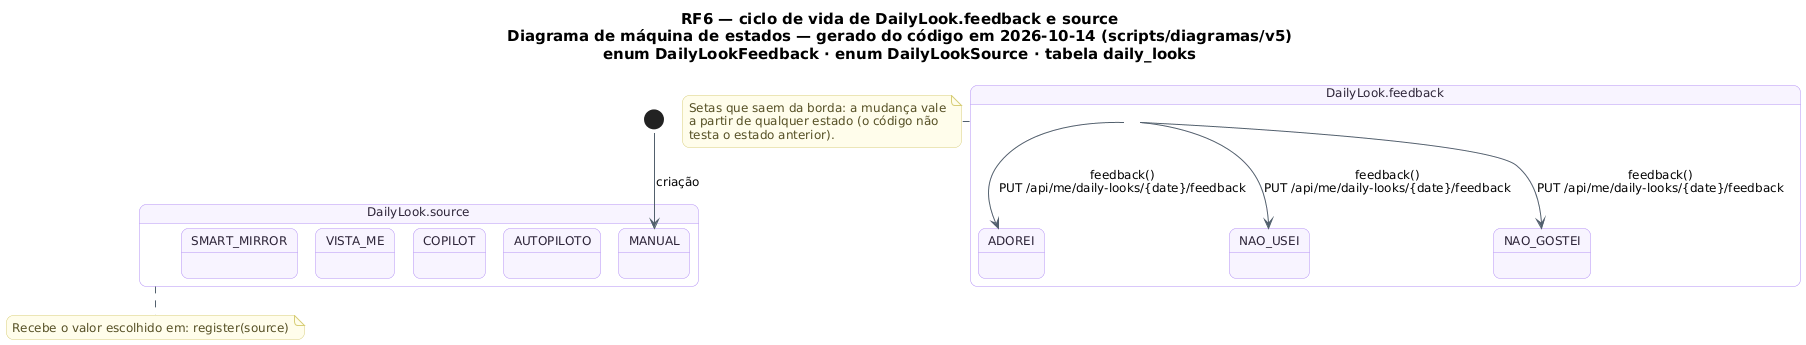

The diagram above was rendered by PlantUML. Its source (embedded in the PNG):
@startuml RF6_MaquinaDeEstados_LookDoDia
!pragma layout smetana
skinparam backgroundColor #FFFFFF
skinparam shadowing false
skinparam defaultFontName "DejaVu Sans"
skinparam defaultFontSize 12
skinparam titleFontSize 15
skinparam roundcorner 14
skinparam ArrowColor #52606D
skinparam note {
  BackgroundColor #FFFDEB
  BorderColor #D8CE78
  FontColor #554F24
}
skinparam state {
  BackgroundColor #F8F4FF
  BorderColor #B695F5
  FontColor #2D2438
  StartColor #20A77A
  EndColor #4B5563
}
title RF6 — ciclo de vida de DailyLook.feedback e source\nDiagrama de máquina de estados — gerado do código em 2026-10-14 (scripts/diagramas/v5)\nenum DailyLookFeedback · enum DailyLookSource · tabela daily_looks

state "DailyLook.feedback" as Ciclo_DailyLook {
  state Ciclo_DailyLook_ADOREI as "ADOREI"
  state Ciclo_DailyLook_NAO_USEI as "NAO_USEI"
  state Ciclo_DailyLook_NAO_GOSTEI as "NAO_GOSTEI"
}
Ciclo_DailyLook --> Ciclo_DailyLook_ADOREI : feedback()\nPUT /api/me/daily-looks/{date}/feedback
Ciclo_DailyLook --> Ciclo_DailyLook_NAO_USEI : feedback()\nPUT /api/me/daily-looks/{date}/feedback
Ciclo_DailyLook --> Ciclo_DailyLook_NAO_GOSTEI : feedback()\nPUT /api/me/daily-looks/{date}/feedback
state "DailyLook.source" as Ciclo_DailyLook_source {
  state Ciclo_DailyLook_source_MANUAL as "MANUAL"
  state Ciclo_DailyLook_source_AUTOPILOTO as "AUTOPILOTO"
  state Ciclo_DailyLook_source_COPILOT as "COPILOT"
  state Ciclo_DailyLook_source_VISTA_ME as "VISTA_ME"
  state Ciclo_DailyLook_source_SMART_MIRROR as "SMART_MIRROR"
}
[*] --> Ciclo_DailyLook_source_MANUAL : criação
note bottom of Ciclo_DailyLook_source
  Recebe o valor escolhido em: register(source)
end note
note right of Ciclo_DailyLook
  Setas que saem da borda: a mudança vale
  a partir de qualquer estado (o código não
  testa o estado anterior).
end note
@enduml